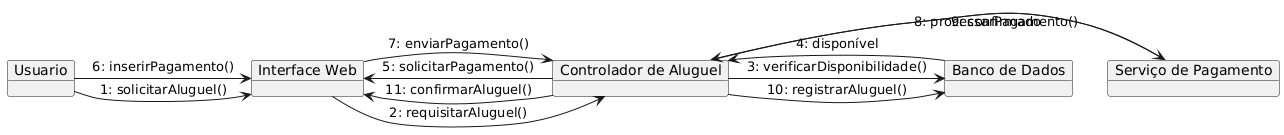

The diagram above was rendered by PlantUML. Its source (embedded in the PNG):
@startuml
object Usuario
object "Interface Web" as UI
object "Controlador de Aluguel" as Controller
object "Serviço de Pagamento" as Pagamento
object "Banco de Dados" as DB

Usuario -> UI : 1: solicitarAluguel()
UI -> Controller : 2: requisitarAluguel()
Controller -> DB : 3: verificarDisponibilidade()
DB --> Controller : 4: disponível
Controller -> UI : 5: solicitarPagamento()
Usuario -> UI : 6: inserirPagamento()
UI -> Controller : 7: enviarPagamento()
Controller -> Pagamento : 8: processarPagamento()
Pagamento --> Controller : 9: confirmado
Controller -> DB : 10: registrarAluguel()
Controller --> UI : 11: confirmarAluguel()
@enduml